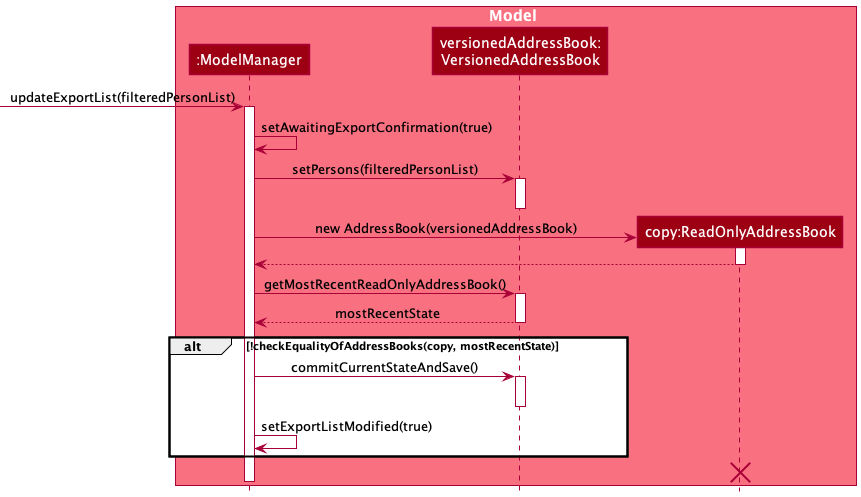

The diagram above was rendered by PlantUML. Its source (embedded in the PNG):
@startuml
!include style.puml

box Model MODEL_COLOR_T1
participant ":ModelManager" as Model MODEL_COLOR
participant "versionedAddressBook:\nVersionedAddressBook" as VersionedAddressBook MODEL_COLOR
participant "copy:ReadOnlyAddressBook" as AddressBook MODEL_COLOR
end box

[-> Model : updateExportList(filteredPersonList)
activate Model

Model -> Model: setAwaitingExportConfirmation(true)

Model -> VersionedAddressBook: setPersons(filteredPersonList)
activate VersionedAddressBook
deactivate VersionedAddressBook

create AddressBook
Model -> AddressBook: new AddressBook(versionedAddressBook)
activate AddressBook

AddressBook --> Model
deactivate AddressBook

Model -> VersionedAddressBook: getMostRecentReadOnlyAddressBook()
activate VersionedAddressBook
VersionedAddressBook --> Model: mostRecentState
deactivate VersionedAddressBook

alt !checkEqualityOfAddressBooks(copy, mostRecentState)
    Model -> VersionedAddressBook: commitCurrentStateAndSave()
    activate VersionedAddressBook
    deactivate VersionedAddressBook
    Model -> Model: setExportListModified(true)
end

destroy AddressBook

deactivate Model

@enduml